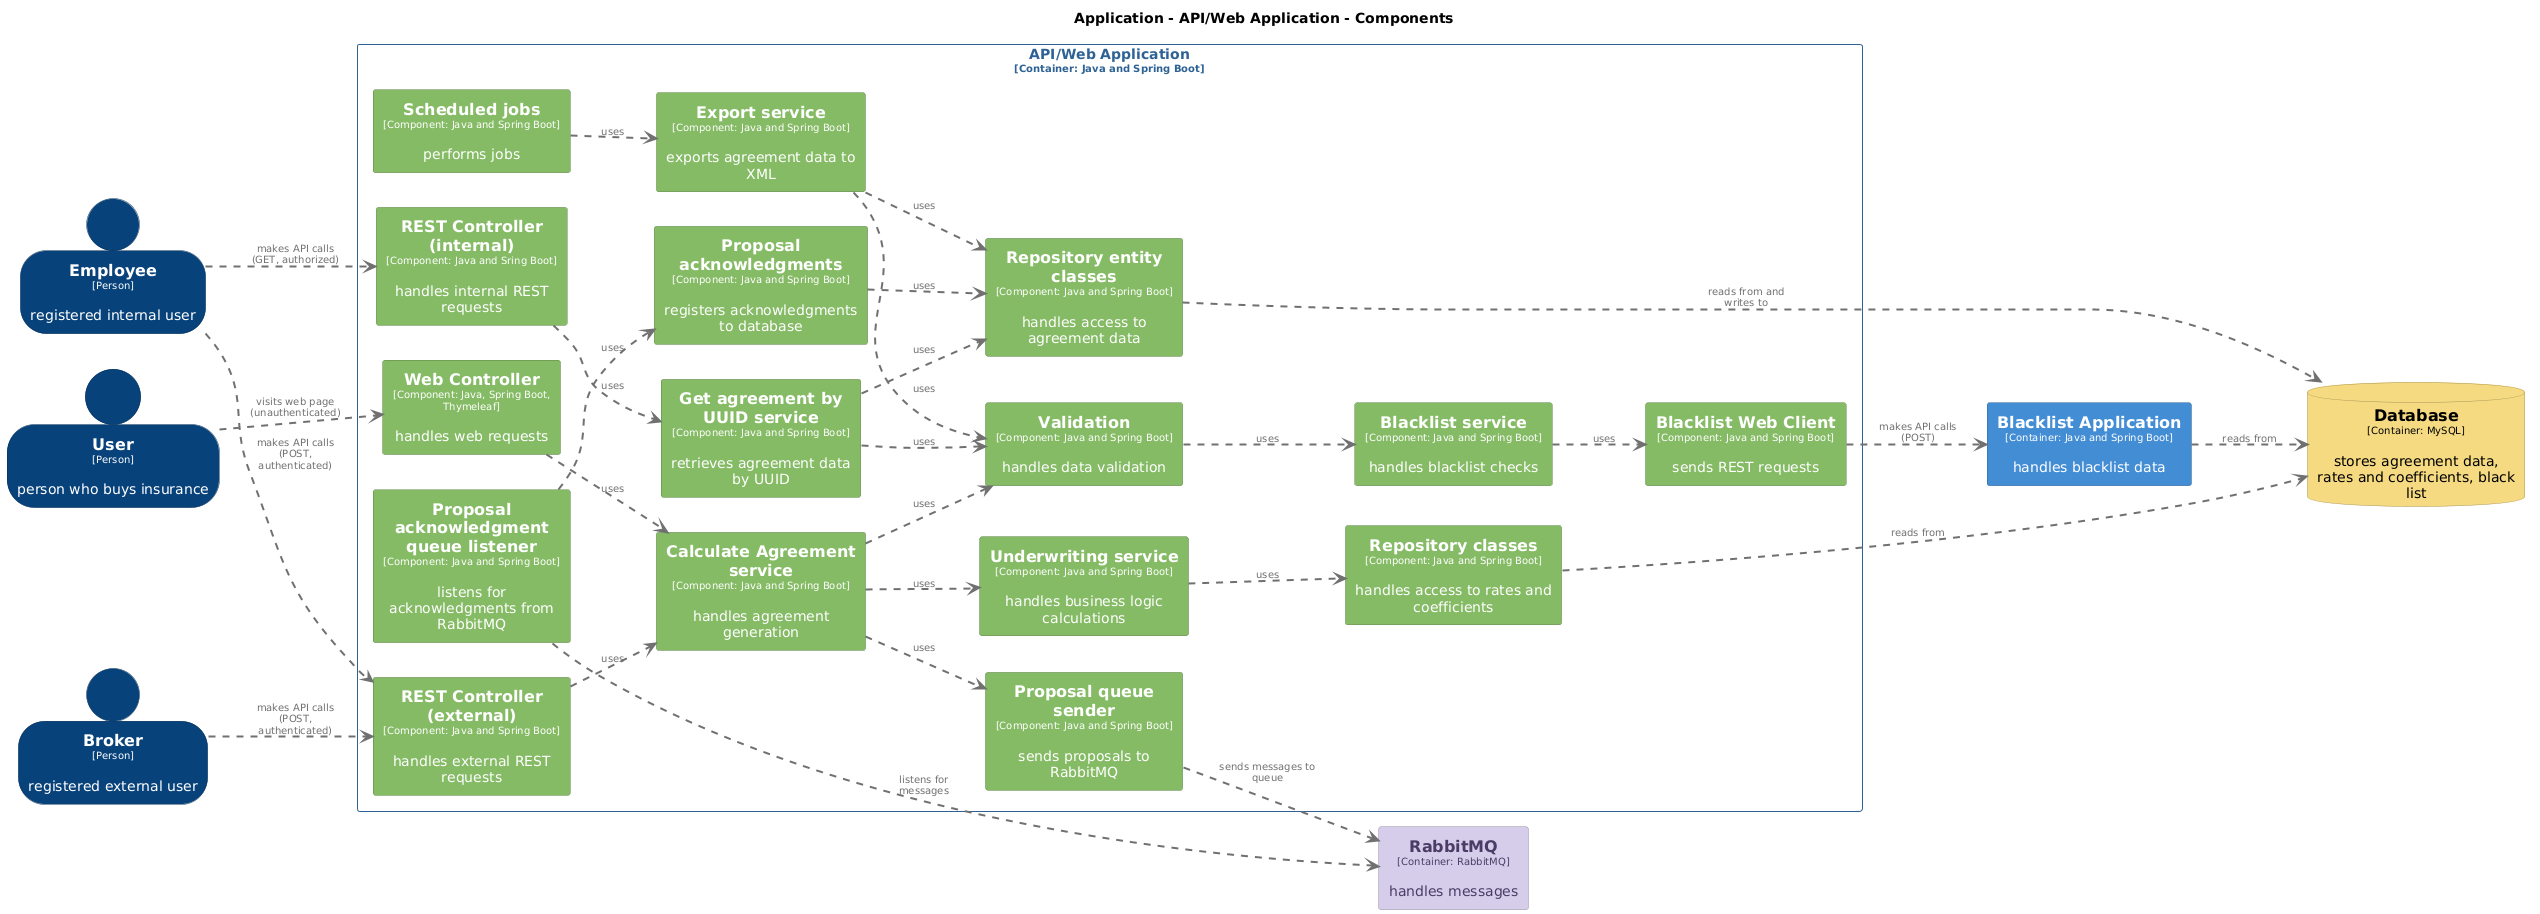

The diagram above was rendered by PlantUML. Its source (embedded in the PNG):
@startuml
set separator none
title Application - API/Web Application - Components

left to right direction

skinparam {
  arrowFontSize 10
  defaultTextAlignment center
  wrapWidth 200
  maxMessageSize 100
}

hide stereotype

skinparam rectangle<<Application.BlacklistApplication>> {
  BackgroundColor #438dd5
  FontColor #ffffff
  BorderColor #2e6295
  shadowing false
}
skinparam rectangle<<Application.APIWebApplication.BlacklistWebClient>> {
  BackgroundColor #85bb65
  FontColor #ffffff
  BorderColor #5d8246
  shadowing false
}
skinparam rectangle<<Application.APIWebApplication.Blacklistservice>> {
  BackgroundColor #85bb65
  FontColor #ffffff
  BorderColor #5d8246
  shadowing false
}
skinparam person<<Broker>> {
  BackgroundColor #08427b
  FontColor #ffffff
  BorderColor #052e56
  shadowing false
}
skinparam rectangle<<Application.APIWebApplication.CalculateAgreementservice>> {
  BackgroundColor #85bb65
  FontColor #ffffff
  BorderColor #5d8246
  shadowing false
}
skinparam database<<Application.Database>> {
  BackgroundColor #f5da81
  FontColor #000000
  BorderColor #ab985a
  shadowing false
}
skinparam person<<Employee>> {
  BackgroundColor #08427b
  FontColor #ffffff
  BorderColor #052e56
  shadowing false
}
skinparam rectangle<<Application.APIWebApplication.Exportservice>> {
  BackgroundColor #85bb65
  FontColor #ffffff
  BorderColor #5d8246
  shadowing false
}
skinparam rectangle<<Application.APIWebApplication.GetagreementbyUUIDservice>> {
  BackgroundColor #85bb65
  FontColor #ffffff
  BorderColor #5d8246
  shadowing false
}
skinparam rectangle<<Application.APIWebApplication.Proposalacknowledgmentqueuelistener>> {
  BackgroundColor #85bb65
  FontColor #ffffff
  BorderColor #5d8246
  shadowing false
}
skinparam rectangle<<Application.APIWebApplication.Proposalacknowledgments>> {
  BackgroundColor #85bb65
  FontColor #ffffff
  BorderColor #5d8246
  shadowing false
}
skinparam rectangle<<Application.APIWebApplication.Proposalqueuesender>> {
  BackgroundColor #85bb65
  FontColor #ffffff
  BorderColor #5d8246
  shadowing false
}
skinparam rectangle<<Application.APIWebApplication.RESTControllerexternal>> {
  BackgroundColor #85bb65
  FontColor #ffffff
  BorderColor #5d8246
  shadowing false
}
skinparam rectangle<<Application.APIWebApplication.RESTControllerinternal>> {
  BackgroundColor #85bb65
  FontColor #ffffff
  BorderColor #5d8246
  shadowing false
}
skinparam rectangle<<Application.RabbitMQ>> {
  BackgroundColor #d6cdea
  FontColor #4a3c66
  BorderColor #958fa3
  shadowing false
}
skinparam rectangle<<Application.APIWebApplication.Repositoryclasses>> {
  BackgroundColor #85bb65
  FontColor #ffffff
  BorderColor #5d8246
  shadowing false
}
skinparam rectangle<<Application.APIWebApplication.Repositoryentityclasses>> {
  BackgroundColor #85bb65
  FontColor #ffffff
  BorderColor #5d8246
  shadowing false
}
skinparam rectangle<<Application.APIWebApplication.Scheduledjobs>> {
  BackgroundColor #85bb65
  FontColor #ffffff
  BorderColor #5d8246
  shadowing false
}
skinparam rectangle<<Application.APIWebApplication.Underwritingservice>> {
  BackgroundColor #85bb65
  FontColor #ffffff
  BorderColor #5d8246
  shadowing false
}
skinparam person<<User>> {
  BackgroundColor #08427b
  FontColor #ffffff
  BorderColor #052e56
  shadowing false
}
skinparam rectangle<<Application.APIWebApplication.Validation>> {
  BackgroundColor #85bb65
  FontColor #ffffff
  BorderColor #5d8246
  shadowing false
}
skinparam rectangle<<Application.APIWebApplication.WebController>> {
  BackgroundColor #85bb65
  FontColor #ffffff
  BorderColor #5d8246
  shadowing false
}
skinparam rectangle<<Application.APIWebApplication>> {
  BorderColor #2e6295
  FontColor #2e6295
  shadowing false
}

person "==User\n<size:10>[Person]</size>\n\nperson who buys insurance" <<User>> as User
person "==Broker\n<size:10>[Person]</size>\n\nregistered external user" <<Broker>> as Broker
person "==Employee\n<size:10>[Person]</size>\n\nregistered internal user" <<Employee>> as Employee
rectangle "==Blacklist Application\n<size:10>[Container: Java and Spring Boot]</size>\n\nhandles blacklist data" <<Application.BlacklistApplication>> as Application.BlacklistApplication
database "==Database\n<size:10>[Container: MySQL]</size>\n\nstores agreement data, rates and coefficients, black list" <<Application.Database>> as Application.Database
rectangle "==RabbitMQ\n<size:10>[Container: RabbitMQ]</size>\n\nhandles messages" <<Application.RabbitMQ>> as Application.RabbitMQ

rectangle "API/Web Application\n<size:10>[Container: Java and Spring Boot]</size>" <<Application.APIWebApplication>> {
  rectangle "==Calculate Agreement service\n<size:10>[Component: Java and Spring Boot]</size>\n\nhandles agreement generation" <<Application.APIWebApplication.CalculateAgreementservice>> as Application.APIWebApplication.CalculateAgreementservice
  rectangle "==Get agreement by UUID service\n<size:10>[Component: Java and Spring Boot]</size>\n\nretrieves agreement data by UUID" <<Application.APIWebApplication.GetagreementbyUUIDservice>> as Application.APIWebApplication.GetagreementbyUUIDservice
  rectangle "==Export service\n<size:10>[Component: Java and Spring Boot]</size>\n\nexports agreement data to XML" <<Application.APIWebApplication.Exportservice>> as Application.APIWebApplication.Exportservice
  rectangle "==Proposal queue sender\n<size:10>[Component: Java and Spring Boot]</size>\n\nsends proposals to RabbitMQ" <<Application.APIWebApplication.Proposalqueuesender>> as Application.APIWebApplication.Proposalqueuesender
  rectangle "==Proposal acknowledgment queue listener\n<size:10>[Component: Java and Spring Boot]</size>\n\nlistens for acknowledgments from RabbitMQ" <<Application.APIWebApplication.Proposalacknowledgmentqueuelistener>> as Application.APIWebApplication.Proposalacknowledgmentqueuelistener
  rectangle "==Proposal acknowledgments\n<size:10>[Component: Java and Spring Boot]</size>\n\nregisters acknowledgments to database" <<Application.APIWebApplication.Proposalacknowledgments>> as Application.APIWebApplication.Proposalacknowledgments
  rectangle "==Blacklist service\n<size:10>[Component: Java and Spring Boot]</size>\n\nhandles blacklist checks" <<Application.APIWebApplication.Blacklistservice>> as Application.APIWebApplication.Blacklistservice
  rectangle "==Blacklist Web Client\n<size:10>[Component: Java and Spring Boot]</size>\n\nsends REST requests" <<Application.APIWebApplication.BlacklistWebClient>> as Application.APIWebApplication.BlacklistWebClient
  rectangle "==Validation\n<size:10>[Component: Java and Spring Boot]</size>\n\nhandles data validation" <<Application.APIWebApplication.Validation>> as Application.APIWebApplication.Validation
  rectangle "==Repository classes\n<size:10>[Component: Java and Spring Boot]</size>\n\nhandles access to rates and coefficients" <<Application.APIWebApplication.Repositoryclasses>> as Application.APIWebApplication.Repositoryclasses
  rectangle "==Repository entity classes\n<size:10>[Component: Java and Spring Boot]</size>\n\nhandles access to agreement data" <<Application.APIWebApplication.Repositoryentityclasses>> as Application.APIWebApplication.Repositoryentityclasses
  rectangle "==Scheduled jobs\n<size:10>[Component: Java and Spring Boot]</size>\n\nperforms jobs" <<Application.APIWebApplication.Scheduledjobs>> as Application.APIWebApplication.Scheduledjobs
  rectangle "==Web Controller\n<size:10>[Component: Java, Spring Boot, Thymeleaf]</size>\n\nhandles web requests" <<Application.APIWebApplication.WebController>> as Application.APIWebApplication.WebController
  rectangle "==REST Controller (external)\n<size:10>[Component: Java and Spring Boot]</size>\n\nhandles external REST requests" <<Application.APIWebApplication.RESTControllerexternal>> as Application.APIWebApplication.RESTControllerexternal
  rectangle "==REST Controller (internal)\n<size:10>[Component: Java and Sring Boot]</size>\n\nhandles internal REST requests" <<Application.APIWebApplication.RESTControllerinternal>> as Application.APIWebApplication.RESTControllerinternal
  rectangle "==Underwriting service\n<size:10>[Component: Java and Spring Boot]</size>\n\nhandles business logic calculations" <<Application.APIWebApplication.Underwritingservice>> as Application.APIWebApplication.Underwritingservice
}

User .[#707070,thickness=2].> Application.APIWebApplication.WebController : "<color:#707070>visits web page (unauthenticated)"
Broker .[#707070,thickness=2].> Application.APIWebApplication.RESTControllerexternal : "<color:#707070>makes API calls (POST, authenticated)"
Employee .[#707070,thickness=2].> Application.APIWebApplication.RESTControllerexternal : "<color:#707070>makes API calls (POST, authenticated)"
Employee .[#707070,thickness=2].> Application.APIWebApplication.RESTControllerinternal : "<color:#707070>makes API calls (GET, authorized)"
Application.APIWebApplication.WebController .[#707070,thickness=2].> Application.APIWebApplication.CalculateAgreementservice : "<color:#707070>uses"
Application.APIWebApplication.RESTControllerexternal .[#707070,thickness=2].> Application.APIWebApplication.CalculateAgreementservice : "<color:#707070>uses"
Application.APIWebApplication.RESTControllerinternal .[#707070,thickness=2].> Application.APIWebApplication.GetagreementbyUUIDservice : "<color:#707070>uses"
Application.APIWebApplication.CalculateAgreementservice .[#707070,thickness=2].> Application.APIWebApplication.Validation : "<color:#707070>uses"
Application.APIWebApplication.Validation .[#707070,thickness=2].> Application.APIWebApplication.Blacklistservice : "<color:#707070>uses"
Application.APIWebApplication.Blacklistservice .[#707070,thickness=2].> Application.APIWebApplication.BlacklistWebClient : "<color:#707070>uses"
Application.APIWebApplication.BlacklistWebClient .[#707070,thickness=2].> Application.BlacklistApplication : "<color:#707070>makes API calls (POST)"
Application.APIWebApplication.CalculateAgreementservice .[#707070,thickness=2].> Application.APIWebApplication.Underwritingservice : "<color:#707070>uses"
Application.APIWebApplication.Underwritingservice .[#707070,thickness=2].> Application.APIWebApplication.Repositoryclasses : "<color:#707070>uses"
Application.APIWebApplication.CalculateAgreementservice .[#707070,thickness=2].> Application.APIWebApplication.Proposalqueuesender : "<color:#707070>uses"
Application.APIWebApplication.Proposalqueuesender .[#707070,thickness=2].> Application.RabbitMQ : "<color:#707070>sends messages to queue"
Application.APIWebApplication.Proposalacknowledgmentqueuelistener .[#707070,thickness=2].> Application.RabbitMQ : "<color:#707070>listens for messages"
Application.APIWebApplication.Proposalacknowledgmentqueuelistener .[#707070,thickness=2].> Application.APIWebApplication.Proposalacknowledgments : "<color:#707070>uses"
Application.APIWebApplication.Proposalacknowledgments .[#707070,thickness=2].> Application.APIWebApplication.Repositoryentityclasses : "<color:#707070>uses"
Application.APIWebApplication.GetagreementbyUUIDservice .[#707070,thickness=2].> Application.APIWebApplication.Validation : "<color:#707070>uses"
Application.APIWebApplication.GetagreementbyUUIDservice .[#707070,thickness=2].> Application.APIWebApplication.Repositoryentityclasses : "<color:#707070>uses"
Application.APIWebApplication.Scheduledjobs .[#707070,thickness=2].> Application.APIWebApplication.Exportservice : "<color:#707070>uses"
Application.APIWebApplication.Exportservice .[#707070,thickness=2].> Application.APIWebApplication.Validation : "<color:#707070>uses"
Application.APIWebApplication.Exportservice .[#707070,thickness=2].> Application.APIWebApplication.Repositoryentityclasses : "<color:#707070>uses"
Application.APIWebApplication.Repositoryentityclasses .[#707070,thickness=2].> Application.Database : "<color:#707070>reads from and writes to"
Application.APIWebApplication.Repositoryclasses .[#707070,thickness=2].> Application.Database : "<color:#707070>reads from"
Application.BlacklistApplication .[#707070,thickness=2].> Application.Database : "<color:#707070>reads from"
@enduml